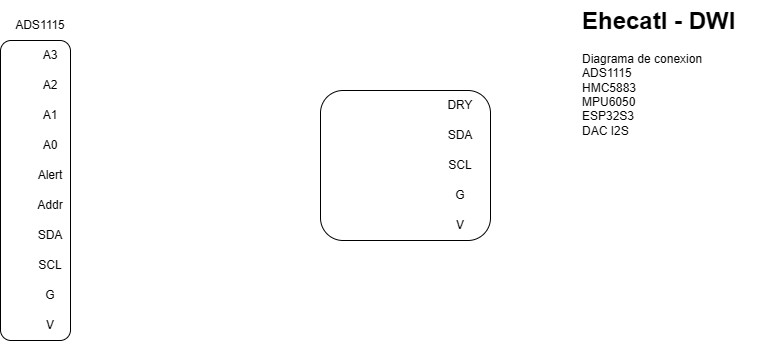

The diagram above was exported from draw.io. Its source (the exported page's mxGraphModel, read from the mxfile embedded in the PNG):
<mxGraphModel dx="1030" dy="527" grid="1" gridSize="10" guides="1" tooltips="1" connect="1" arrows="1" fold="1" page="1" pageScale="1" pageWidth="850" pageHeight="1100" math="0" shadow="0">
  <root>
    <mxCell id="0" />
    <mxCell id="1" parent="0" />
    <mxCell id="n01Gmr-u9LPksfHZg02H-1" parent="1" style="rounded=1;whiteSpace=wrap;html=1;direction=south;fontFamily=Helvetica;" value="" vertex="1">
      <mxGeometry height="300" width="70" x="50" y="60" as="geometry" />
    </mxCell>
    <mxCell id="n01Gmr-u9LPksfHZg02H-2" parent="1" style="text;html=1;whiteSpace=wrap;strokeColor=none;fillColor=none;align=center;verticalAlign=middle;rounded=0;" value="A3" vertex="1">
      <mxGeometry height="30" width="60" x="70" y="60" as="geometry" />
    </mxCell>
    <mxCell id="n01Gmr-u9LPksfHZg02H-3" parent="1" style="text;html=1;whiteSpace=wrap;strokeColor=none;fillColor=none;align=center;verticalAlign=middle;rounded=0;" value="A2" vertex="1">
      <mxGeometry height="30" width="60" x="70" y="90" as="geometry" />
    </mxCell>
    <mxCell id="n01Gmr-u9LPksfHZg02H-4" parent="1" style="text;html=1;whiteSpace=wrap;strokeColor=none;fillColor=none;align=center;verticalAlign=middle;rounded=0;" value="A1" vertex="1">
      <mxGeometry height="30" width="60" x="70" y="120" as="geometry" />
    </mxCell>
    <mxCell id="n01Gmr-u9LPksfHZg02H-6" parent="1" style="text;html=1;whiteSpace=wrap;strokeColor=none;fillColor=none;align=center;verticalAlign=middle;rounded=0;" value="A0" vertex="1">
      <mxGeometry height="30" width="60" x="70" y="150" as="geometry" />
    </mxCell>
    <mxCell id="n01Gmr-u9LPksfHZg02H-7" parent="1" style="text;html=1;whiteSpace=wrap;strokeColor=none;fillColor=none;align=center;verticalAlign=middle;rounded=0;" value="Alert" vertex="1">
      <mxGeometry height="30" width="60" x="70" y="180" as="geometry" />
    </mxCell>
    <mxCell id="n01Gmr-u9LPksfHZg02H-8" parent="1" style="text;html=1;whiteSpace=wrap;strokeColor=none;fillColor=none;align=center;verticalAlign=middle;rounded=0;" value="Addr" vertex="1">
      <mxGeometry height="30" width="60" x="70" y="210" as="geometry" />
    </mxCell>
    <mxCell id="n01Gmr-u9LPksfHZg02H-9" parent="1" style="text;html=1;whiteSpace=wrap;strokeColor=none;fillColor=none;align=center;verticalAlign=middle;rounded=0;" value="SDA" vertex="1">
      <mxGeometry height="30" width="60" x="70" y="240" as="geometry" />
    </mxCell>
    <mxCell id="n01Gmr-u9LPksfHZg02H-10" parent="1" style="text;html=1;whiteSpace=wrap;strokeColor=none;fillColor=none;align=center;verticalAlign=middle;rounded=0;" value="SCL" vertex="1">
      <mxGeometry height="30" width="60" x="70" y="270" as="geometry" />
    </mxCell>
    <mxCell id="n01Gmr-u9LPksfHZg02H-11" parent="1" style="text;html=1;whiteSpace=wrap;strokeColor=none;fillColor=none;align=center;verticalAlign=middle;rounded=0;" value="G" vertex="1">
      <mxGeometry height="30" width="60" x="70" y="300" as="geometry" />
    </mxCell>
    <mxCell id="n01Gmr-u9LPksfHZg02H-12" parent="1" style="text;html=1;whiteSpace=wrap;strokeColor=none;fillColor=none;align=center;verticalAlign=middle;rounded=0;" value="V" vertex="1">
      <mxGeometry height="30" width="60" x="70" y="330" as="geometry" />
    </mxCell>
    <mxCell id="n01Gmr-u9LPksfHZg02H-13" parent="1" style="text;html=1;whiteSpace=wrap;strokeColor=none;fillColor=none;align=center;verticalAlign=middle;rounded=0;" value="ADS1115" vertex="1">
      <mxGeometry height="30" width="60" x="60" y="30" as="geometry" />
    </mxCell>
    <mxCell id="n01Gmr-u9LPksfHZg02H-14" parent="1" style="rounded=1;whiteSpace=wrap;html=1;" value="" vertex="1">
      <mxGeometry height="150" width="170" x="370" y="110" as="geometry" />
    </mxCell>
    <mxCell id="n01Gmr-u9LPksfHZg02H-15" parent="1" style="text;html=1;whiteSpace=wrap;strokeColor=none;fillColor=none;align=center;verticalAlign=middle;rounded=0;" value="G" vertex="1">
      <mxGeometry height="30" width="60" x="480" y="200" as="geometry" />
    </mxCell>
    <mxCell id="n01Gmr-u9LPksfHZg02H-16" parent="1" style="text;html=1;whiteSpace=wrap;strokeColor=none;fillColor=none;align=center;verticalAlign=middle;rounded=0;" value="V" vertex="1">
      <mxGeometry height="30" width="60" x="480" y="230" as="geometry" />
    </mxCell>
    <mxCell id="n01Gmr-u9LPksfHZg02H-18" parent="1" style="text;html=1;whiteSpace=wrap;strokeColor=none;fillColor=none;align=center;verticalAlign=middle;rounded=0;" value="SCL" vertex="1">
      <mxGeometry height="30" width="60" x="480" y="170" as="geometry" />
    </mxCell>
    <mxCell id="n01Gmr-u9LPksfHZg02H-20" parent="1" style="text;html=1;whiteSpace=wrap;strokeColor=none;fillColor=none;align=center;verticalAlign=middle;rounded=0;" value="SDA" vertex="1">
      <mxGeometry height="30" width="60" x="480" y="140" as="geometry" />
    </mxCell>
    <mxCell id="n01Gmr-u9LPksfHZg02H-21" parent="1" style="text;html=1;whiteSpace=wrap;strokeColor=none;fillColor=none;align=center;verticalAlign=middle;rounded=0;" value="DRY" vertex="1">
      <mxGeometry height="30" width="60" x="480" y="110" as="geometry" />
    </mxCell>
    <mxCell id="n01Gmr-u9LPksfHZg02H-22" parent="1" style="text;html=1;whiteSpace=wrap;overflow=hidden;rounded=0;" value="&lt;h1 style=&quot;margin-top: 0px;&quot;&gt;Ehecatl - DWI&lt;/h1&gt;&lt;div&gt;Diagrama de conexion&lt;/div&gt;&lt;div&gt;ADS1115&lt;/div&gt;&lt;div&gt;HMC5883&lt;/div&gt;&lt;div&gt;MPU6050&lt;/div&gt;&lt;div&gt;ESP32S3&lt;/div&gt;&lt;div&gt;DAC I2S&lt;/div&gt;&lt;div&gt;&lt;br&gt;&lt;/div&gt;" vertex="1">
      <mxGeometry height="150" width="180" x="630" y="20" as="geometry" />
    </mxCell>
  </root>
</mxGraphModel>